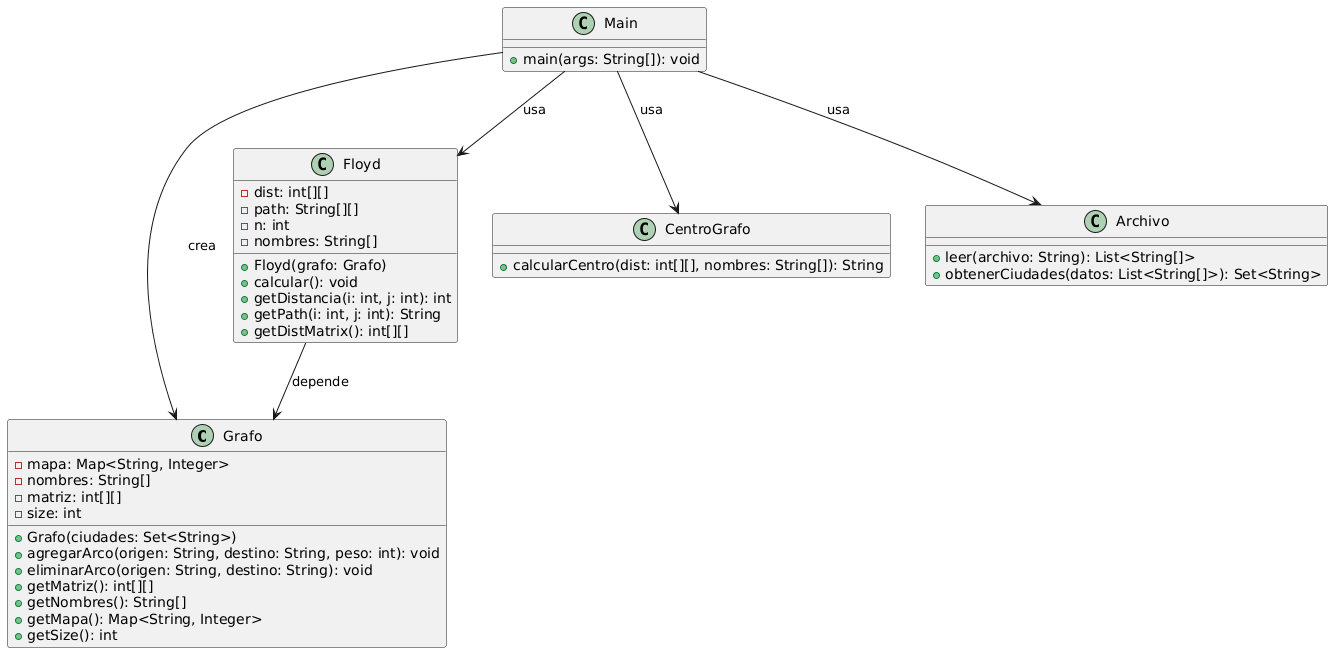

The diagram above was rendered by PlantUML. Its source (embedded in the PNG):
@startuml
class Grafo {
  - mapa: Map<String, Integer>
  - nombres: String[]
  - matriz: int[][]
  - size: int

  + Grafo(ciudades: Set<String>)
  + agregarArco(origen: String, destino: String, peso: int): void
  + eliminarArco(origen: String, destino: String): void
  + getMatriz(): int[][]
  + getNombres(): String[]
  + getMapa(): Map<String, Integer>
  + getSize(): int
}

class Floyd {
  - dist: int[][]
  - path: String[][]
  - n: int
  - nombres: String[]

  + Floyd(grafo: Grafo)
  + calcular(): void
  + getDistancia(i: int, j: int): int
  + getPath(i: int, j: int): String
  + getDistMatrix(): int[][]
}

class CentroGrafo {
  + calcularCentro(dist: int[][], nombres: String[]): String
}

class Archivo {
  + leer(archivo: String): List<String[]>
  + obtenerCiudades(datos: List<String[]>): Set<String>
}

class Main {
  + main(args: String[]): void
}

' Relaciones
Main --> Archivo : usa
Main --> Grafo : crea
Main --> Floyd : usa
Main --> CentroGrafo : usa

Floyd --> Grafo : depende
@enduml